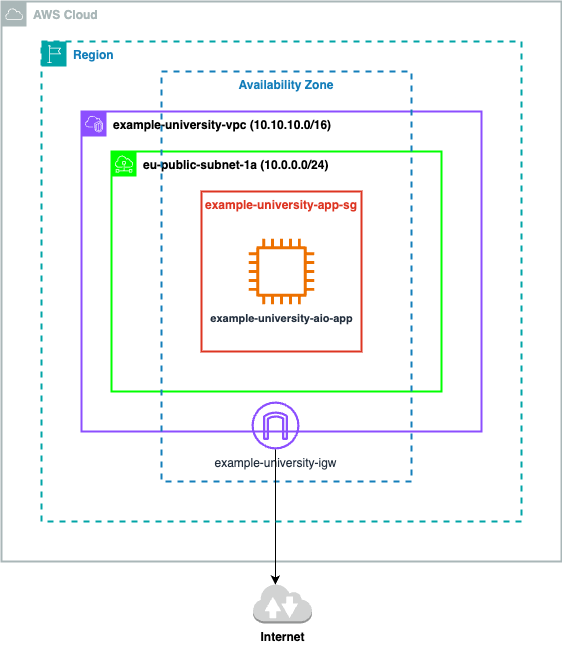

The diagram above was exported from draw.io. Its source (the exported page's mxGraphModel, read from the mxfile embedded in the PNG):
<mxGraphModel dx="1200" dy="833" grid="0" gridSize="10" guides="1" tooltips="1" connect="1" arrows="1" fold="1" page="1" pageScale="1" pageWidth="850" pageHeight="1100" math="0" shadow="0">
  <root>
    <mxCell id="0" />
    <mxCell id="1" parent="0" />
    <mxCell id="Kd-0csdc79l2zv0aUPpe-2" value="&lt;b&gt;AWS Cloud&lt;/b&gt;" style="sketch=0;outlineConnect=0;gradientColor=none;html=1;whiteSpace=wrap;fontSize=12;fontStyle=0;shape=mxgraph.aws4.group;grIcon=mxgraph.aws4.group_aws_cloud;strokeColor=#AAB7B8;fillColor=none;verticalAlign=top;align=left;spacingLeft=30;fontColor=#AAB7B8;dashed=0;strokeWidth=2;shadow=0;" parent="1" vertex="1">
      <mxGeometry x="120" y="40" width="560" height="560" as="geometry" />
    </mxCell>
    <mxCell id="bud9_ZncY71QNggoGYwl-1" value="&lt;font color=&quot;#000000&quot;&gt;&lt;b&gt;example-university-vpc (10.10.10.0/16)&lt;/b&gt;&lt;/font&gt;" style="points=[[0,0],[0.25,0],[0.5,0],[0.75,0],[1,0],[1,0.25],[1,0.5],[1,0.75],[1,1],[0.75,1],[0.5,1],[0.25,1],[0,1],[0,0.75],[0,0.5],[0,0.25]];outlineConnect=0;gradientColor=none;html=1;whiteSpace=wrap;fontSize=12;fontStyle=0;container=1;pointerEvents=0;collapsible=0;recursiveResize=0;shape=mxgraph.aws4.group;grIcon=mxgraph.aws4.group_vpc2;strokeColor=#8C4FFF;fillColor=none;verticalAlign=top;align=left;spacingLeft=30;fontColor=#AAB7B8;dashed=0;strokeWidth=2;" parent="1" vertex="1">
      <mxGeometry x="200" y="150" width="400" height="320" as="geometry" />
    </mxCell>
    <mxCell id="bud9_ZncY71QNggoGYwl-2" value="&lt;font style=&quot;--darkreader-inline-color: #e8e6e3;&quot; data-darkreader-inline-color=&quot;&quot; color=&quot;#000000&quot;&gt;&lt;b&gt;eu-public-subnet-1a (10.0.0.0/24)&lt;/b&gt;&lt;/font&gt;" style="sketch=0;outlineConnect=0;gradientColor=none;html=1;whiteSpace=wrap;fontSize=12;fontStyle=0;shape=mxgraph.aws4.group;grIcon=mxgraph.aws4.group_subnet;strokeColor=#00FF00;fillColor=none;verticalAlign=top;align=left;spacingLeft=30;fontColor=#E8E8E8;dashed=0;strokeWidth=2;" parent="bud9_ZncY71QNggoGYwl-1" vertex="1">
      <mxGeometry x="30" y="40" width="330" height="240" as="geometry" />
    </mxCell>
    <mxCell id="bud9_ZncY71QNggoGYwl-5" value="&lt;b&gt;Availability Zone&lt;/b&gt;" style="fillColor=none;strokeColor=#147EBA;dashed=1;verticalAlign=top;fontStyle=0;fontColor=#147EBA;whiteSpace=wrap;html=1;strokeWidth=2;" parent="1" vertex="1">
      <mxGeometry x="280" y="110" width="250" height="410" as="geometry" />
    </mxCell>
    <mxCell id="bud9_ZncY71QNggoGYwl-6" value="example-university-igw" style="sketch=0;outlineConnect=0;fontColor=#232F3E;gradientColor=none;fillColor=#8C4FFF;strokeColor=none;dashed=0;verticalLabelPosition=bottom;verticalAlign=top;align=center;html=1;fontSize=12;fontStyle=0;aspect=fixed;pointerEvents=1;shape=mxgraph.aws4.internet_gateway;" parent="1" vertex="1">
      <mxGeometry x="370" y="440" width="48" height="48" as="geometry" />
    </mxCell>
    <mxCell id="bud9_ZncY71QNggoGYwl-7" value="&lt;b&gt;Internet&lt;/b&gt;&lt;div&gt;&lt;br&gt;&lt;/div&gt;" style="outlineConnect=0;dashed=0;verticalLabelPosition=bottom;verticalAlign=top;align=center;html=1;shape=mxgraph.aws3.internet_2;fillColor=#D2D3D3;gradientColor=none;" parent="1" vertex="1">
      <mxGeometry x="371.4" y="622" width="59.2" height="40" as="geometry" />
    </mxCell>
    <mxCell id="bud9_ZncY71QNggoGYwl-11" value="&lt;b&gt;example-university-app-sg&lt;/b&gt;" style="fillColor=none;strokeColor=#DD3522;verticalAlign=top;fontStyle=0;fontColor=#DD3522;whiteSpace=wrap;html=1;perimeterSpacing=0;strokeWidth=2;" parent="1" vertex="1">
      <mxGeometry x="320" y="230" width="160" height="160" as="geometry" />
    </mxCell>
    <mxCell id="bud9_ZncY71QNggoGYwl-12" value="&lt;b&gt;&lt;font style=&quot;font-size: 11px;&quot;&gt;example-university-aio-app&lt;/font&gt;&lt;/b&gt;" style="sketch=0;outlineConnect=0;fontColor=#232F3E;gradientColor=none;fillColor=#ED7100;strokeColor=none;dashed=0;verticalLabelPosition=bottom;verticalAlign=top;align=center;html=1;fontSize=12;fontStyle=0;aspect=fixed;pointerEvents=1;shape=mxgraph.aws4.instance2;" parent="1" vertex="1">
      <mxGeometry x="367.25" y="277.25" width="65.5" height="65.5" as="geometry" />
    </mxCell>
    <mxCell id="Kd-0csdc79l2zv0aUPpe-1" style="edgeStyle=orthogonalEdgeStyle;rounded=0;orthogonalLoop=1;jettySize=auto;html=1;entryX=0.38;entryY=0.025;entryDx=0;entryDy=0;entryPerimeter=0;" parent="1" source="bud9_ZncY71QNggoGYwl-6" target="bud9_ZncY71QNggoGYwl-7" edge="1">
      <mxGeometry relative="1" as="geometry" />
    </mxCell>
    <mxCell id="Kd-0csdc79l2zv0aUPpe-3" value="&lt;b&gt;Region&lt;/b&gt;" style="points=[[0,0],[0.25,0],[0.5,0],[0.75,0],[1,0],[1,0.25],[1,0.5],[1,0.75],[1,1],[0.75,1],[0.5,1],[0.25,1],[0,1],[0,0.75],[0,0.5],[0,0.25]];outlineConnect=0;gradientColor=none;html=1;whiteSpace=wrap;fontSize=12;fontStyle=0;container=0;pointerEvents=0;collapsible=0;recursiveResize=0;shape=mxgraph.aws4.group;grIcon=mxgraph.aws4.group_region;strokeColor=#00A4A6;fillColor=none;verticalAlign=top;align=left;spacingLeft=30;fontColor=#147EBA;dashed=1;strokeWidth=2;" parent="1" vertex="1">
      <mxGeometry x="160" y="80" width="480" height="480" as="geometry" />
    </mxCell>
  </root>
</mxGraphModel>